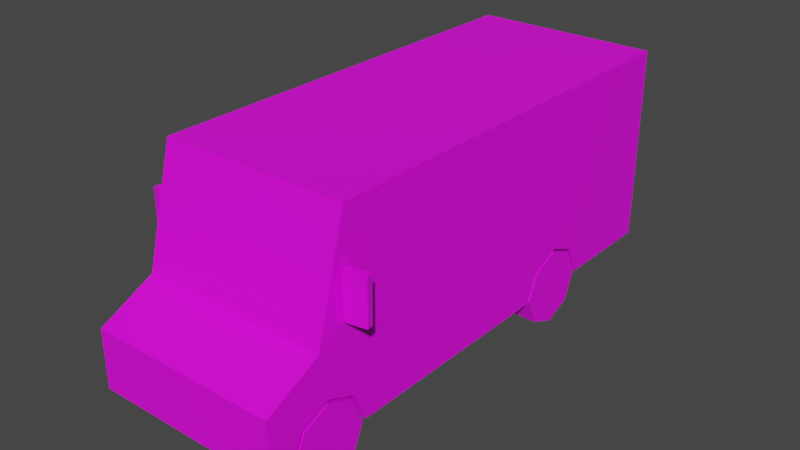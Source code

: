 # Source: Veh_StepVan_01_Yellow.blend  (saved by Blender 2.90.8; exported with 4.5.12 LTS)
import bpy
from mathutils import Matrix  # noqa: F401  (used for matrix-valued properties, if any)

bpy.ops.wm.read_factory_settings(use_empty=True)
scene = bpy.context.scene
scene.name = 'Scene'

# ---- collections
col_collection = bpy.data.collections.new('Collection'); scene.collection.children.link(col_collection)

# ---- images (referenced by path relative to the original .blend; pixels are not part of the script)
import os
ASSET_DIR = os.environ.get("B2B_ASSET_DIR", "")  # directory of the original .blend (textures are referenced by path, not embedded)
HERE = os.path.dirname(os.path.abspath(__file__))  # packed textures are extracted next to this script under _unpacked/

def load_image(name, relpath, width, height, colorspace="sRGB"):
    """Load a texture the original file referenced (path relative to the .blend, or extracted next to this script)."""
    p = next((c for c in (os.path.join(HERE, relpath), os.path.join(ASSET_DIR, relpath)) if relpath and os.path.exists(c)), "")
    if p:
        img = bpy.data.images.load(p, check_existing=True)
        img.name = name
    else:  # same state as the original file: an image datablock whose file is absent (Cycles renders it pink)
        img = bpy.data.images.new(name, width, height)
        img.source = "FILE"
        img.filepath = "//" + (relpath or name)
    img.colorspace_settings.name = colorspace
    return img
img_free_assets_pallete_png_001 = load_image('free_assets_pallete.png.001', 'free_assets_pallete.png', 1024, 1024, 'sRGB')

# ---- materials (node trees are filled in below, after node groups)
mat_material_004 = bpy.data.materials.new('Material.004')
mat_material_004.use_transparent_shadow = False

# ---- material node trees
mat_material_004.use_nodes = True; mat_material_004.node_tree.nodes.clear()
_N = mat_material_004.node_tree.nodes; _L = mat_material_004.node_tree.links
n0 = _N.new('ShaderNodeBsdfPrincipled'); n0.name = 'Principled BSDF'; n0.location = (10, 300)
n0.distribution = 'GGX'
n0.subsurface_method = 'BURLEY'
n0.inputs[3].default_value = 1.45
n0.inputs[27].default_value = (0.0, 0.0, 0.0, 1.0)
n0.inputs[28].default_value = 1.0
n1 = _N.new('ShaderNodeOutputMaterial'); n1.name = 'Material Output'; n1.location = (300, 300)
n2 = _N.new('ShaderNodeTexImage'); n2.name = 'Image Texture'; n2.location = (-324, 152)
n2.image = img_free_assets_pallete_png_001
n2.interpolation = 'Closest'
_L.new(n0.outputs[0], n1.inputs[0])
_L.new(n2.outputs[0], n0.inputs[0])
n1.is_active_output = True

# ---- world
world_world = bpy.data.worlds.new('World'); scene.world = world_world
world_world.use_nodes = True; world_world.node_tree.nodes.clear()
_N = world_world.node_tree.nodes; _L = world_world.node_tree.links
n0 = _N.new('ShaderNodeOutputWorld'); n0.name = 'World Output'; n0.location = (300, 300)
n1 = _N.new('ShaderNodeBackground'); n1.name = 'Background'; n1.location = (10, 300)
n1.inputs[0].default_value = (0.05088, 0.05088, 0.05088, 1.0)
_L.new(n1.outputs[0], n0.inputs[0])
n0.is_active_output = True
world_world.color = (0.05088, 0.05088, 0.05088)
world_world.use_sun_shadow = False
world_world.sun_shadow_jitter_overblur = 0.0

# ---- meshes
me_plane_014 = bpy.data.meshes.new('Plane.014')
me_plane_014.from_pydata([(0.238, 0.5042, 0.4453), (0.238, 0.7008, 0.5268), (0.238, 0.8975, 0.4453), (0.3926, -1.564, 0.4453), (0.3926, -1.368, 0.5268), (0.3926, -1.171, 0.4453), (0.6309, -1.793, 0.6399), (0.6309, -1.793, 0.2518), (0.6309, 1.685, 1.571), (0.6309, 1.685, 0.2518), (0.6019, -1.415, 0.8548), (0.6019, -1.306, 1.267), (0.6309, -1.171, 0.4453), (0.3926, -1.091, 0.2518), (0.6309, -1.564, 0.4453), (0.6309, -1.368, 0.5268), (0.6309, -1.091, 0.2518), (0.3926, -1.645, 0.2518), (0.6309, -1.645, 0.2518), (0.3926, -1.368, 0.2518), (0.3926, -1.424, 0.2518), (0.6309, 0.7008, 0.5268), (0.6309, 0.8975, 0.4453), (0.6309, 0.5042, 0.4453), (0.238, 0.7008, 0.2518), (0.238, 0.9776, 0.2518), (0.6309, 0.9776, 0.2518), (0.238, 0.424, 0.2518), (0.6309, 0.424, 0.2518), (0.6309, -1.226, 1.571), (0.6309, -1.424, 0.8204), (0.02896, -1.306, 1.267), (0.02896, -1.415, 0.8548), (0.3492, -1.793, 0.3492), (0.3492, -1.793, 0.4533), (0.3492, -1.793, 0.5017), (0.3492, -1.793, 0.6057), (0.4309, -1.793, 0.6066), (0.4309, -1.793, 0.3492), (0.5671, -1.793, 0.3492), (0.5671, -1.793, 0.6066), (0.4617, -1.793, 0.573), (0.4617, -1.793, 0.5354), (0.54, -1.793, 0.5354), (0.54, -1.793, 0.573), (0.4514, -1.793, 0.4637), (0.4514, -1.793, 0.411), (0.4987, -1.793, 0.3813), (0.5475, -1.793, 0.411), (0.5475, -1.793, 0.4637), (0.4989, -1.793, 0.4959), (0.6309, -1.056, 0.2518), (0.6309, -0.6425, 0.2518), (0.6309, -0.6425, 1.267), (0.6309, -1.141, 1.267), (0.6309, -1.141, 0.4407), (0.6309, -1.107, 1.233), (0.6309, -1.107, 0.8353), (0.6309, -0.6832, 0.8353), (0.6309, -0.6832, 1.233), (0.6309, -1.266, 1.267), (0.6309, -1.377, 0.8548), (0.6309, -1.175, 0.8548), (0.6309, -1.175, 1.267), (0.5285, 1.685, 1.472), (0.5285, 1.685, 0.4545), (0.6309, 1.685, 0.2924), (0.6309, 1.685, 0.4156), (0.3811, 1.685, 0.4156), (0.3811, 1.685, 0.2924), (0.5742, 1.685, 0.4156), (0.5742, 1.685, 0.2924), (0.0651, -1.793, 0.3279), (0.0651, -1.793, 0.2695), (0.07929, 1.685, 0.5994), (0.07929, 1.685, 0.5581), (0.07084, 1.685, 0.4002), (0.07084, 1.685, 0.3171), (-0.238, 0.5042, 0.4453), (-0.238, 0.7008, 0.5268), (-0.238, 0.8975, 0.4453), (-0.3926, -1.564, 0.4453), (-0.3926, -1.368, 0.5268), (-0.3926, -1.171, 0.4453), (-0.6309, -1.793, 0.6399), (-0.6309, -1.793, 0.2518), (-0.6309, 1.685, 1.571), (-0.6309, 1.685, 0.2518), (-0.6019, -1.415, 0.8548), (-0.6019, -1.306, 1.267), (0.0, -1.424, 0.8204), (0.0, -1.226, 1.571), (0.0, -1.793, 0.6399), (0.0, -1.793, 0.2518), (0.0, -1.424, 0.2518), (0.0, 1.685, 1.571), (0.0, 1.685, 0.2518), (-0.6309, -1.171, 0.4453), (-0.3926, -1.091, 0.2518), (-0.6309, -1.564, 0.4453), (-0.6309, -1.368, 0.5268), (-0.6309, -1.091, 0.2518), (-0.3926, -1.645, 0.2518), (-0.6309, -1.645, 0.2518), (-0.3926, -1.368, 0.2518), (-0.3926, -1.424, 0.2518), (-0.6309, 0.7008, 0.5268), (-0.6309, 0.8975, 0.4453), (-0.6309, 0.5042, 0.4453), (-0.238, 0.7008, 0.2518), (-0.238, 0.9776, 0.2518), (-0.6309, 0.9776, 0.2518), (-0.238, 0.424, 0.2518), (-0.6309, 0.424, 0.2518), (-0.6309, -1.226, 1.571), (-0.6309, -1.424, 0.8204), (-0.02896, -1.306, 1.267), (-0.02896, -1.415, 0.8548), (0.0, -1.793, 0.4533), (0.0, -1.793, 0.3492), (-0.3492, -1.793, 0.3492), (-0.3492, -1.793, 0.4533), (0.0, -1.793, 0.6057), (0.0, -1.793, 0.5017), (-0.3492, -1.793, 0.5017), (-0.3492, -1.793, 0.6057), (-0.4309, -1.793, 0.6066), (-0.4309, -1.793, 0.3492), (-0.5671, -1.793, 0.3492), (-0.5671, -1.793, 0.6066), (-0.4617, -1.793, 0.573), (-0.4617, -1.793, 0.5354), (-0.54, -1.793, 0.5354), (-0.54, -1.793, 0.573), (-0.4514, -1.793, 0.4637), (-0.4514, -1.793, 0.411), (-0.4987, -1.793, 0.3813), (-0.5475, -1.793, 0.411), (-0.5475, -1.793, 0.4637), (-0.4989, -1.793, 0.4959), (-0.6309, -1.056, 0.2518), (-0.6309, -0.6425, 0.2518), (-0.6309, -0.6425, 1.267), (-0.6309, -1.141, 1.267), (-0.6309, -1.141, 0.4407), (-0.6309, -1.107, 1.233), (-0.6309, -1.107, 0.8353), (-0.6309, -0.6832, 0.8353), (-0.6309, -0.6832, 1.233), (-0.6309, -1.266, 1.267), (-0.6309, -1.377, 0.8548), (-0.6309, -1.175, 0.8548), (-0.6309, -1.175, 1.267), (0.0, 1.685, 0.4545), (0.0, 1.685, 1.472), (-0.5285, 1.685, 1.472), (-0.5285, 1.685, 0.4545), (-0.6309, 1.685, 0.2924), (-0.6309, 1.685, 0.4156), (-0.3811, 1.685, 0.4156), (-0.3811, 1.685, 0.2924), (-0.5742, 1.685, 0.4156), (-0.5742, 1.685, 0.2924), (0.0, -1.793, 0.3279), (0.0, -1.793, 0.2695), (-0.0651, -1.793, 0.3279), (-0.0651, -1.793, 0.2695), (0.0, 1.685, 0.5994), (0.0, 1.685, 0.5581), (-0.07929, 1.685, 0.5994), (-0.07929, 1.685, 0.5581), (0.0, 1.685, 0.3171), (0.0, 1.685, 0.4002), (-0.07084, 1.685, 0.4002), (-0.07084, 1.685, 0.3171), (-0.6474, -1.259, 0.9386), (-0.6474, -1.259, 1.234), (-0.6403, -1.214, 0.9386), (-0.6403, -1.214, 1.234), (-0.7844, -1.237, 0.9386), (-0.7844, -1.237, 1.234), (-0.7773, -1.192, 0.9386), (-0.7773, -1.192, 1.234), (0.6474, -1.259, 0.9386), (0.6474, -1.259, 1.234), (0.6403, -1.214, 0.9386), (0.6403, -1.214, 1.234), (0.7844, -1.237, 0.9386), (0.7844, -1.237, 1.234), (0.7773, -1.192, 0.9386), (0.7773, -1.192, 1.234)], [], [(0, 1, 21, 23), (1, 2, 22, 21), (2, 25, 26, 22), (3, 4, 15, 14), (4, 5, 12, 15), (5, 13, 16, 12), (15, 12, 16, 51, 55, 54, 63, 62, 61, 30, 6, 7, 18, 14), (13, 19, 20, 94, 96, 9, 26, 25, 24, 27, 28, 52, 51, 16), (29, 8, 95, 91), (10, 11, 31, 32), (6, 30, 90, 92), (65, 70, 68, 69, 71, 66, 9, 96, 171, 77, 76, 172, 153), (19, 4, 3), (17, 3, 14, 18), (19, 5, 4), (13, 5, 19), (20, 17, 18, 7, 93, 94), (19, 3, 17, 20), (24, 0, 27), (24, 1, 0), (24, 2, 1), (27, 0, 23, 28), (25, 2, 24), (11, 10, 30, 29), (32, 31, 91, 90), (31, 11, 29, 91), (10, 32, 90, 30), (119, 33, 34, 118), (123, 35, 36, 122), (38, 37, 36, 35, 123, 118, 34, 33), (36, 37, 40, 6, 92, 122), (37, 41, 44, 40), (38, 33, 119, 163, 72, 73, 164, 93, 7, 6, 40, 39), (40, 44, 43, 42, 37, 38, 45, 50, 49, 39), (42, 43, 44, 41), (42, 41, 37), (39, 49, 48, 47, 46, 38), (46, 47, 48, 49, 50, 45), (46, 45, 38), (55, 57, 54), (52, 53, 59, 58), (54, 57, 56), (54, 56, 59, 53), (56, 57, 58, 59), (51, 52, 58, 57, 55), (30, 61, 60), (60, 61, 62, 63), (60, 63, 54, 53, 52, 28, 23, 21, 22, 26, 9, 66, 67, 8, 29, 30), (65, 153, 168, 75, 74, 167, 154, 64), (66, 71, 70, 67), (70, 71, 69, 68), (95, 8, 64, 154), (8, 67, 70, 65, 64), (164, 73, 72, 163), (167, 74, 75, 168), (172, 76, 77, 171), (78, 108, 106, 79), (79, 106, 107, 80), (80, 107, 111, 110), (81, 99, 100, 82), (82, 100, 97, 83), (83, 97, 101, 98), (100, 99, 103, 85, 84, 115, 150, 151, 152, 143, 144, 140, 101, 97), (98, 101, 140, 141, 113, 112, 109, 110, 111, 87, 96, 94, 105, 104), (114, 91, 95, 86), (88, 117, 116, 89), (84, 92, 90, 115), (156, 153, 172, 173, 174, 171, 96, 87, 157, 162, 160, 159, 161), (104, 81, 82), (102, 103, 99, 81), (104, 82, 83), (98, 104, 83), (105, 94, 93, 85, 103, 102), (104, 105, 102, 81), (109, 112, 78), (109, 78, 79), (109, 79, 80), (112, 113, 108, 78), (110, 109, 80), (89, 114, 115, 88), (117, 90, 91, 116), (116, 91, 114, 89), (88, 115, 90, 117), (119, 118, 121, 120), (123, 122, 125, 124), (127, 120, 121, 118, 123, 124, 125, 126), (125, 122, 92, 84, 129, 126), (126, 129, 133, 130), (127, 128, 129, 84, 85, 93, 164, 166, 165, 163, 119, 120), (129, 128, 138, 139, 134, 127, 126, 131, 132, 133), (131, 130, 133, 132), (131, 126, 130), (128, 127, 135, 136, 137, 138), (135, 134, 139, 138, 137, 136), (135, 127, 134), (144, 143, 146), (141, 147, 148, 142), (143, 145, 146), (143, 142, 148, 145), (145, 148, 147, 146), (140, 144, 146, 147, 141), (115, 149, 150), (149, 152, 151, 150), (149, 115, 114, 86, 158, 157, 87, 111, 107, 106, 108, 113, 141, 142, 143, 152), (156, 155, 154, 167, 169, 170, 168, 153), (157, 158, 161, 162), (161, 159, 160, 162), (95, 154, 155, 86), (86, 155, 156, 161, 158), (164, 163, 165, 166), (167, 168, 170, 169), (172, 171, 174, 173), (175, 177, 178, 176), (177, 181, 182, 178), (181, 179, 180, 182), (179, 175, 176, 180), (177, 175, 179, 181), (182, 180, 176, 178), (183, 184, 186, 185), (185, 186, 190, 189), (189, 190, 188, 187), (187, 188, 184, 183), (185, 189, 187, 183), (190, 186, 184, 188)])
_uv = me_plane_014.uv_layers.new(name='UVMap')
_uv.uv.foreach_set('vector', [0.2147, 0.03078, 0.2155, 0.03078, 0.2155, 0.03263, 0.2147, 0.03263, 0.2155, 0.03078, 0.2165, 0.03078, 0.2165, 0.03263, 0.2155, 0.03263, 0.2105, 0.03291, 0.2096, 0.03291, 0.2096, 0.03106, 0.2105, 0.03106, 0.2165, 0.03258, 0.2165, 0.03177, 0.2176, 0.03177, 0.2176, 0.03258, 0.2165, 0.03177, 0.2165, 0.03078, 0.2176, 0.03078, 0.2176, 0.03177, 0.2165, 0.03258, 0.2174, 0.03258, 0.2174, 0.0337, 0.2165, 0.0337, 0.9798, 0.5762, 0.9794, 0.5753, 0.9785, 0.575, 0.9785, 0.5748, 0.9794, 0.5752, 0.9831, 0.5752, 0.9831, 0.5754, 0.9813, 0.5754, 0.9813, 0.5763, 0.9811, 0.5765, 0.9803, 0.5782, 0.9785, 0.5782, 0.9785, 0.5775, 0.9794, 0.5771, 0.2107, 0.01991, 0.2107, 0.01506, 0.2107, 0.01407, 0.2178, 0.01407, 0.2178, 0.06855, 0.2064, 0.06855, 0.2064, 0.05615, 0.2135, 0.05615, 0.2135, 0.0513, 0.2135, 0.04645, 0.2064, 0.04645, 0.2064, 0.02777, 0.2064, 0.02053, 0.2064, 0.01991, 0.9902, 0.5756, 0.9902, 0.5624, 0.9931, 0.5624, 0.9931, 0.5756, 0.1262, 0.03939, 0.1283, 0.03939, 0.1283, 0.0423, 0.1262, 0.0423, 0.976, 0.5839, 0.9743, 0.5839, 0.9743, 0.581, 0.976, 0.581, 0.9898, 0.5827, 0.99, 0.5829, 0.9891, 0.5829, 0.9891, 0.5835, 0.99, 0.5835, 0.9902, 0.5835, 0.9902, 0.5837, 0.9874, 0.5837, 0.9874, 0.5833, 0.988, 0.5833, 0.988, 0.583, 0.9874, 0.583, 0.9874, 0.5827, 0.2056, 0.03102, 0.2043, 0.03102, 0.2047, 0.03009, 0.2043, 0.03232, 0.2052, 0.03232, 0.2052, 0.03344, 0.2043, 0.03344, 0.2056, 0.03102, 0.2047, 0.03194, 0.2043, 0.03102, 0.2056, 0.03232, 0.2047, 0.03194, 0.2056, 0.03102, 0.2107, 0.01407, 0.2107, 0.01022, 0.2064, 0.01022, 0.2064, 0.007615, 0.2178, 0.007615, 0.2178, 0.01407, 0.2056, 0.03102, 0.2047, 0.03009, 0.2056, 0.02971, 0.2056, 0.03075, 0.2069, 0.03102, 0.206, 0.03009, 0.2069, 0.02971, 0.2069, 0.03102, 0.2056, 0.03102, 0.206, 0.03009, 0.2069, 0.03102, 0.206, 0.03194, 0.2056, 0.03102, 0.22, 0.03045, 0.2191, 0.03045, 0.2191, 0.02861, 0.22, 0.02861, 0.2069, 0.03232, 0.206, 0.03194, 0.2069, 0.03102, 0.9923, 0.5757, 0.9904, 0.5757, 0.9902, 0.5756, 0.9937, 0.5756, 0.9904, 0.5783, 0.9923, 0.5783, 0.9937, 0.5784, 0.9902, 0.5784, 0.9923, 0.5783, 0.9923, 0.5757, 0.9937, 0.5756, 0.9937, 0.5784, 0.9904, 0.5757, 0.9904, 0.5783, 0.9902, 0.5784, 0.9902, 0.5756, 0.1077, 0.04534, 0.1077, 0.04711, 0.1072, 0.04711, 0.1072, 0.04534, 0.107, 0.04534, 0.107, 0.04711, 0.1064, 0.04711, 0.1064, 0.04534, 0.9739, 0.583, 0.9727, 0.583, 0.9727, 0.5826, 0.9732, 0.5826, 0.9732, 0.581, 0.9734, 0.581, 0.9734, 0.5826, 0.9739, 0.5826, 0.9727, 0.5826, 0.9727, 0.583, 0.9727, 0.5836, 0.9726, 0.5839, 0.9726, 0.581, 0.9727, 0.581, 0.9727, 0.583, 0.9729, 0.5831, 0.9729, 0.5835, 0.9727, 0.5836, 0.9739, 0.583, 0.9739, 0.5826, 0.9739, 0.581, 0.974, 0.581, 0.974, 0.5817, 0.9742, 0.5817, 0.9742, 0.581, 0.9743, 0.581, 0.9743, 0.5839, 0.9726, 0.5839, 0.9727, 0.5836, 0.9739, 0.5836, 0.9727, 0.5836, 0.9729, 0.5835, 0.973, 0.5835, 0.973, 0.5831, 0.9727, 0.583, 0.9739, 0.583, 0.9734, 0.5831, 0.9732, 0.5833, 0.9734, 0.5835, 0.9739, 0.5836, 0.8063, 0.3544, 0.8063, 0.3545, 0.8062, 0.3545, 0.8062, 0.3544, 0.973, 0.5831, 0.9729, 0.5831, 0.9727, 0.583, 0.9739, 0.5836, 0.9734, 0.5835, 0.9736, 0.5835, 0.9737, 0.5833, 0.9736, 0.5831, 0.9739, 0.583, 0.9792, 0.5177, 0.9805, 0.5198, 0.9792, 0.522, 0.9768, 0.522, 0.9753, 0.5198, 0.9768, 0.5177, 0.9736, 0.5831, 0.9734, 0.5831, 0.9739, 0.583, 0.9794, 0.5752, 0.9812, 0.5751, 0.9831, 0.5752, 0.9785, 0.573, 0.9831, 0.573, 0.983, 0.5731, 0.9812, 0.5731, 0.9831, 0.5752, 0.9812, 0.5751, 0.983, 0.5751, 0.9831, 0.5752, 0.983, 0.5751, 0.983, 0.5731, 0.9831, 0.573, 0.1179, 0.03866, 0.1159, 0.03866, 0.1159, 0.03651, 0.1179, 0.03651, 0.9785, 0.5748, 0.9785, 0.573, 0.9812, 0.5731, 0.9812, 0.5751, 0.9794, 0.5752, 0.9811, 0.5765, 0.9813, 0.5763, 0.9831, 0.5758, 0.1181, 0.03947, 0.116, 0.04003, 0.116, 0.03901, 0.1181, 0.03901, 0.9831, 0.5758, 0.9831, 0.5754, 0.9831, 0.5752, 0.9831, 0.573, 0.9785, 0.573, 0.9785, 0.5681, 0.9794, 0.5678, 0.9798, 0.5669, 0.9794, 0.566, 0.9785, 0.5656, 0.9785, 0.5624, 0.9787, 0.5624, 0.9793, 0.5624, 0.9845, 0.5624, 0.9845, 0.5756, 0.9811, 0.5765, 0.8914, 0.1212, 0.8808, 0.1212, 0.8808, 0.1191, 0.8824, 0.1191, 0.8824, 0.1182, 0.8808, 0.1182, 0.8808, 0.1006, 0.8914, 0.1006, 0.8129, 0.3545, 0.8128, 0.3545, 0.8128, 0.3543, 0.8129, 0.3543, 0.9275, 0.573, 0.9275, 0.5753, 0.9239, 0.5753, 0.9239, 0.573, 0.9874, 0.5777, 0.9902, 0.5777, 0.9898, 0.5781, 0.9874, 0.5781, 0.9902, 0.5777, 0.9902, 0.5829, 0.99, 0.5829, 0.9898, 0.5827, 0.9898, 0.5781, 0.5517, 0.03972, 0.5517, 0.06622, 0.5408, 0.06622, 0.5408, 0.03972, 0.1829, 0.04177, 0.1928, 0.04177, 0.1928, 0.04695, 0.1829, 0.04695, 0.5574, 0.04809, 0.569, 0.04809, 0.569, 0.05316, 0.5574, 0.05316, 0.2087, 0.02971, 0.2087, 0.03156, 0.2079, 0.03156, 0.2079, 0.02971, 0.2079, 0.02971, 0.2079, 0.03156, 0.2069, 0.03156, 0.2069, 0.02971, 0.2096, 0.03106, 0.2096, 0.03291, 0.2088, 0.03291, 0.2088, 0.03106, 0.2176, 0.03078, 0.2187, 0.03078, 0.2187, 0.03159, 0.2176, 0.03159, 0.2176, 0.03159, 0.2187, 0.03159, 0.2187, 0.03258, 0.2176, 0.03258, 0.2176, 0.0337, 0.2176, 0.03258, 0.2185, 0.03258, 0.2185, 0.0337, 0.9773, 0.5762, 0.9777, 0.5771, 0.9785, 0.5775, 0.9785, 0.5782, 0.9768, 0.5782, 0.976, 0.5765, 0.9758, 0.5763, 0.9758, 0.5754, 0.9739, 0.5754, 0.9739, 0.5752, 0.9777, 0.5752, 0.9785, 0.5748, 0.9785, 0.575, 0.9777, 0.5753, 0.2249, 0.01991, 0.2292, 0.01991, 0.2292, 0.02053, 0.2292, 0.02777, 0.2292, 0.04645, 0.2221, 0.04645, 0.2221, 0.0513, 0.2221, 0.05615, 0.2292, 0.05615, 0.2292, 0.06855, 0.2178, 0.06855, 0.2178, 0.01407, 0.2249, 0.01407, 0.2249, 0.01506, 0.996, 0.5756, 0.9931, 0.5756, 0.9931, 0.5624, 0.996, 0.5624, 0.1262, 0.0455, 0.1262, 0.04259, 0.1283, 0.04259, 0.1283, 0.0455, 0.976, 0.5782, 0.976, 0.581, 0.9743, 0.581, 0.9743, 0.5782, 0.985, 0.5827, 0.9874, 0.5827, 0.9874, 0.583, 0.9867, 0.583, 0.9867, 0.5833, 0.9874, 0.5833, 0.9874, 0.5837, 0.9845, 0.5837, 0.9845, 0.5835, 0.9848, 0.5835, 0.9857, 0.5835, 0.9857, 0.5829, 0.9848, 0.5829, 0.2196, 0.02397, 0.2187, 0.0249, 0.2183, 0.02397, 0.2062, 0.03232, 0.2062, 0.03344, 0.2052, 0.03344, 0.2052, 0.03232, 0.2196, 0.02397, 0.2183, 0.02397, 0.2187, 0.02305, 0.2196, 0.02267, 0.2196, 0.02397, 0.2187, 0.02305, 0.2249, 0.01407, 0.2178, 0.01407, 0.2178, 0.007615, 0.2292, 0.007615, 0.2292, 0.01022, 0.2249, 0.01022, 0.2196, 0.02397, 0.2196, 0.02424, 0.2196, 0.02528, 0.2187, 0.0249, 0.2196, 0.02658, 0.2196, 0.02788, 0.2187, 0.0275, 0.2196, 0.02658, 0.2187, 0.0275, 0.2183, 0.02658, 0.2196, 0.02658, 0.2183, 0.02658, 0.2187, 0.02565, 0.22, 0.03045, 0.22, 0.0323, 0.2191, 0.0323, 0.2191, 0.03045, 0.2196, 0.02528, 0.2196, 0.02658, 0.2187, 0.02565, 0.9923, 0.5812, 0.9937, 0.5813, 0.9902, 0.5813, 0.9904, 0.5812, 0.9904, 0.5786, 0.9902, 0.5784, 0.9937, 0.5784, 0.9923, 0.5786, 0.9923, 0.5786, 0.9937, 0.5784, 0.9937, 0.5813, 0.9923, 0.5812, 0.9904, 0.5812, 0.9902, 0.5813, 0.9902, 0.5784, 0.9904, 0.5786, 0.1077, 0.04534, 0.1072, 0.04534, 0.1072, 0.04357, 0.1077, 0.04357, 0.107, 0.04534, 0.1064, 0.04534, 0.1064, 0.04357, 0.107, 0.04357, 0.9739, 0.5791, 0.9739, 0.5794, 0.9734, 0.5794, 0.9734, 0.581, 0.9732, 0.581, 0.9732, 0.5794, 0.9727, 0.5794, 0.9727, 0.5791, 0.9727, 0.5794, 0.9727, 0.581, 0.9726, 0.581, 0.9726, 0.5782, 0.9727, 0.5785, 0.9727, 0.5791, 0.9727, 0.5791, 0.9727, 0.5785, 0.9729, 0.5786, 0.9729, 0.5789, 0.9739, 0.5791, 0.9739, 0.5785, 0.9727, 0.5785, 0.9726, 0.5782, 0.9743, 0.5782, 0.9743, 0.581, 0.9742, 0.581, 0.9742, 0.5804, 0.974, 0.5804, 0.974, 0.581, 0.9739, 0.581, 0.9739, 0.5794, 0.9727, 0.5785, 0.9739, 0.5785, 0.9734, 0.5785, 0.9732, 0.5788, 0.9734, 0.579, 0.9739, 0.5791, 0.9727, 0.5791, 0.973, 0.5789, 0.973, 0.5786, 0.9729, 0.5786, 0.8063, 0.3528, 0.8062, 0.3528, 0.8062, 0.3527, 0.8063, 0.3527, 0.973, 0.5789, 0.9727, 0.5791, 0.9729, 0.5789, 0.9739, 0.5785, 0.9739, 0.5791, 0.9736, 0.579, 0.9737, 0.5788, 0.9736, 0.5785, 0.9734, 0.5785, 0.9792, 0.4768, 0.9768, 0.4768, 0.9753, 0.4746, 0.9768, 0.4724, 0.9792, 0.4724, 0.9805, 0.4746, 0.9736, 0.579, 0.9739, 0.5791, 0.9734, 0.579, 0.9777, 0.5752, 0.9739, 0.5752, 0.9759, 0.5751, 0.9785, 0.573, 0.9759, 0.5731, 0.9741, 0.5731, 0.9739, 0.573, 0.9739, 0.5752, 0.9741, 0.5751, 0.9759, 0.5751, 0.9739, 0.5752, 0.9739, 0.573, 0.9741, 0.5731, 0.9741, 0.5751, 0.108, 0.03866, 0.108, 0.03651, 0.11, 0.03651, 0.11, 0.03866, 0.9785, 0.5748, 0.9777, 0.5752, 0.9759, 0.5751, 0.9759, 0.5731, 0.9785, 0.573, 0.976, 0.5765, 0.9739, 0.5758, 0.9758, 0.5763, 0.1078, 0.03947, 0.1078, 0.03901, 0.1099, 0.03901, 0.1099, 0.04003, 0.9739, 0.5758, 0.976, 0.5765, 0.9726, 0.5756, 0.9726, 0.5624, 0.9778, 0.5624, 0.9784, 0.5624, 0.9785, 0.5624, 0.9785, 0.5656, 0.9777, 0.566, 0.9773, 0.5669, 0.9777, 0.5678, 0.9785, 0.5681, 0.9785, 0.573, 0.9739, 0.573, 0.9739, 0.5752, 0.9739, 0.5754, 0.8701, 0.1212, 0.8701, 0.1006, 0.8808, 0.1006, 0.8808, 0.1182, 0.8792, 0.1182, 0.8792, 0.1191, 0.8808, 0.1191, 0.8808, 0.1212, 0.8107, 0.3545, 0.8107, 0.3543, 0.8108, 0.3543, 0.8108, 0.3545, 0.9059, 0.573, 0.9095, 0.573, 0.9095, 0.5753, 0.9059, 0.5753, 0.9874, 0.5777, 0.9874, 0.5781, 0.985, 0.5781, 0.9845, 0.5777, 0.9845, 0.5777, 0.985, 0.5781, 0.985, 0.5827, 0.9848, 0.5829, 0.9845, 0.5829, 0.5517, 0.03972, 0.5408, 0.03972, 0.5408, 0.01322, 0.5517, 0.01322, 0.1829, 0.04177, 0.1829, 0.04695, 0.1729, 0.04695, 0.1729, 0.04177, 0.5574, 0.04809, 0.5574, 0.05316, 0.5458, 0.05316, 0.5458, 0.04809, 0.1595, 0.01828, 0.1592, 0.01828, 0.1592, 0.02045, 0.1595, 0.02045, 0.9527, 0.4857, 0.9517, 0.4857, 0.9517, 0.4879, 0.9527, 0.4879, 0.1592, 0.02477, 0.1595, 0.02477, 0.1595, 0.02261, 0.1592, 0.02261, 0.1487, 0.05474, 0.1497, 0.05475, 0.1497, 0.05259, 0.1487, 0.05258, 0.1559, 0.04865, 0.1563, 0.04865, 0.1563, 0.04764, 0.1559, 0.04764, 0.1566, 0.04865, 0.1569, 0.04866, 0.1569, 0.04764, 0.1566, 0.04764, 0.1566, 0.05215, 0.1566, 0.05432, 0.1563, 0.05432, 0.1563, 0.05215, 0.9407, 0.4855, 0.9407, 0.4877, 0.9397, 0.4877, 0.9397, 0.4855, 0.1592, 0.02261, 0.1592, 0.02045, 0.1595, 0.02045, 0.1595, 0.02261, 0.1589, 0.04679, 0.1589, 0.04465, 0.1599, 0.04466, 0.1599, 0.04681, 0.1566, 0.04764, 0.1566, 0.04865, 0.1563, 0.04866, 0.1563, 0.04764, 0.1556, 0.04865, 0.1556, 0.04764, 0.1559, 0.04764, 0.1559, 0.04865])
me_plane_014.materials.append(mat_material_004)
me_plane_014.use_remesh_fix_poles = True
me_plane_014.use_remesh_preserve_attributes = False
me_plane_014.use_mirror_vertex_groups = False
me_plane_014.update()
me_plane_013 = bpy.data.meshes.new('Plane.013')
me_plane_013.from_pydata([(0.4508, -1.368, 0.2518), (0.6309, -1.368, 0.2518), (0.4508, -1.117, 0.2518), (0.6309, -1.117, 0.2518), (0.4508, -1.191, 0.07448), (0.6309, -1.191, 0.07448), (0.4508, -1.368, 0.001053), (0.6309, -1.368, 0.001053), (0.4508, -1.545, 0.07448), (0.6309, -1.545, 0.07448), (0.4508, -1.618, 0.2518), (0.6309, -1.618, 0.2518), (0.4508, -1.545, 0.429), (0.6309, -1.545, 0.429), (0.4508, -1.368, 0.5024), (0.6309, -1.368, 0.5024), (0.4508, -1.191, 0.429), (0.6309, -1.191, 0.429), (0.6309, -1.261, 0.1452), (0.6309, -1.217, 0.2518), (0.6309, -1.368, 0.1011), (0.6309, -1.474, 0.1452), (0.6309, -1.518, 0.2518), (0.6309, -1.474, 0.3583), (0.6309, -1.368, 0.4024), (0.6309, -1.261, 0.3583)], [], [(0, 2, 4), (1, 18, 19), (2, 3, 5, 4), (0, 4, 6), (1, 20, 18), (4, 5, 7, 6), (0, 6, 8), (1, 21, 20), (6, 7, 9, 8), (0, 8, 10), (1, 22, 21), (8, 9, 11, 10), (0, 10, 12), (1, 23, 22), (10, 11, 13, 12), (0, 12, 14), (1, 24, 23), (12, 13, 15, 14), (0, 14, 16), (1, 25, 24), (14, 15, 17, 16), (0, 16, 2), (1, 19, 25), (16, 17, 3, 2), (19, 18, 5, 3), (18, 20, 7, 5), (20, 21, 9, 7), (21, 22, 11, 9), (22, 23, 13, 11), (23, 24, 15, 13), (24, 25, 17, 15), (25, 19, 3, 17)])
_uv = me_plane_013.uv_layers.new(name='UVMap')
_uv.uv.foreach_set('vector', [0.1164, 0.03328, 0.1168, 0.0324, 0.1173, 0.03291, 0.2414, 0.03328, 0.2409, 0.03306, 0.2412, 0.03275, 0.1194, 0.03593, 0.1187, 0.03593, 0.1187, 0.03525, 0.1194, 0.03525, 0.1164, 0.03328, 0.1173, 0.03291, 0.1173, 0.03364, 0.2414, 0.03328, 0.2409, 0.0335, 0.2409, 0.03306, 0.113, 0.03722, 0.1123, 0.03722, 0.1123, 0.03664, 0.113, 0.03664, 0.1164, 0.03328, 0.1173, 0.03364, 0.1168, 0.03416, 0.2414, 0.03328, 0.2412, 0.03381, 0.2409, 0.0335, 0.113, 0.03664, 0.1123, 0.03664, 0.1123, 0.03592, 0.113, 0.03592, 0.1164, 0.03328, 0.1168, 0.03416, 0.116, 0.03416, 0.2414, 0.03328, 0.2417, 0.03381, 0.2412, 0.03381, 0.1116, 0.03592, 0.1123, 0.03592, 0.1123, 0.03656, 0.1116, 0.03656, 0.1164, 0.03328, 0.116, 0.03416, 0.1155, 0.03364, 0.2414, 0.03328, 0.242, 0.0335, 0.2417, 0.03381, 0.1116, 0.03656, 0.1123, 0.03656, 0.1123, 0.03726, 0.1116, 0.03726, 0.1164, 0.03328, 0.1155, 0.03364, 0.1155, 0.03291, 0.2414, 0.03328, 0.242, 0.03306, 0.242, 0.0335, 0.1261, 0.02981, 0.1268, 0.02981, 0.1268, 0.0305, 0.1261, 0.0305, 0.1164, 0.03328, 0.1155, 0.03291, 0.116, 0.0324, 0.2414, 0.03328, 0.2417, 0.03275, 0.242, 0.03306, 0.1261, 0.0305, 0.1268, 0.0305, 0.1268, 0.03116, 0.1261, 0.03116, 0.1164, 0.03328, 0.116, 0.0324, 0.1168, 0.0324, 0.2414, 0.03328, 0.2412, 0.03275, 0.2417, 0.03275, 0.1194, 0.03659, 0.1187, 0.03659, 0.1187, 0.03593, 0.1194, 0.03593, 0.1127, 0.03275, 0.1123, 0.03306, 0.112, 0.03291, 0.1125, 0.0324, 0.1123, 0.03306, 0.1123, 0.0335, 0.112, 0.03364, 0.112, 0.03291, 0.1123, 0.0335, 0.1127, 0.03381, 0.1125, 0.03416, 0.112, 0.03364, 0.1127, 0.03381, 0.1131, 0.03381, 0.1132, 0.03416, 0.1125, 0.03416, 0.1131, 0.03381, 0.1134, 0.0335, 0.1137, 0.03364, 0.1132, 0.03416, 0.1134, 0.0335, 0.1134, 0.03306, 0.1137, 0.03291, 0.1137, 0.03364, 0.1134, 0.03306, 0.1131, 0.03275, 0.1132, 0.0324, 0.1137, 0.03291, 0.1131, 0.03275, 0.1127, 0.03275, 0.1125, 0.0324, 0.1132, 0.0324])
me_plane_013.materials.append(mat_material_004)
me_plane_013.use_remesh_fix_poles = True
me_plane_013.use_remesh_preserve_attributes = False
me_plane_013.use_mirror_vertex_groups = False
me_plane_013.update()
me_plane_012 = bpy.data.meshes.new('Plane.012')
me_plane_012.from_pydata([(-0.4508, -1.368, 0.2518), (-0.6309, -1.368, 0.2518), (-0.4508, -1.117, 0.2518), (-0.6309, -1.117, 0.2518), (-0.4508, -1.191, 0.07448), (-0.6309, -1.191, 0.07448), (-0.4508, -1.368, 0.001053), (-0.6309, -1.368, 0.001053), (-0.4508, -1.545, 0.07448), (-0.6309, -1.545, 0.07448), (-0.4508, -1.618, 0.2518), (-0.6309, -1.618, 0.2518), (-0.4508, -1.545, 0.429), (-0.6309, -1.545, 0.429), (-0.4508, -1.368, 0.5024), (-0.6309, -1.368, 0.5024), (-0.4508, -1.191, 0.429), (-0.6309, -1.191, 0.429), (-0.6309, -1.261, 0.1452), (-0.6309, -1.217, 0.2518), (-0.6309, -1.368, 0.1011), (-0.6309, -1.474, 0.1452), (-0.6309, -1.518, 0.2518), (-0.6309, -1.474, 0.3583), (-0.6309, -1.368, 0.4024), (-0.6309, -1.261, 0.3583)], [], [(0, 4, 2), (1, 19, 18), (2, 4, 5, 3), (0, 6, 4), (1, 18, 20), (4, 6, 7, 5), (0, 8, 6), (1, 20, 21), (6, 8, 9, 7), (0, 10, 8), (1, 21, 22), (8, 10, 11, 9), (0, 12, 10), (1, 22, 23), (10, 12, 13, 11), (0, 14, 12), (1, 23, 24), (12, 14, 15, 13), (0, 16, 14), (1, 24, 25), (14, 16, 17, 15), (0, 2, 16), (1, 25, 19), (16, 2, 3, 17), (19, 3, 5, 18), (18, 5, 7, 20), (20, 7, 9, 21), (21, 9, 11, 22), (22, 11, 13, 23), (23, 13, 15, 24), (24, 15, 17, 25), (25, 17, 3, 19)])
_uv = me_plane_012.uv_layers.new(name='UVMap')
_uv.uv.foreach_set('vector', [0.1129, 0.03152, 0.1125, 0.0324, 0.1132, 0.0324, 0.2397, 0.03504, 0.2399, 0.03451, 0.2395, 0.03451, 0.1109, 0.03662, 0.1109, 0.03592, 0.1102, 0.03592, 0.1102, 0.03662, 0.1129, 0.03152, 0.112, 0.03188, 0.1125, 0.0324, 0.2397, 0.03504, 0.2395, 0.03451, 0.2392, 0.03482, 0.1158, 0.03565, 0.1158, 0.03634, 0.1165, 0.03634, 0.1165, 0.03565, 0.1129, 0.03152, 0.112, 0.03115, 0.112, 0.03188, 0.2397, 0.03504, 0.2392, 0.03482, 0.2392, 0.03526, 0.1158, 0.03634, 0.1158, 0.037, 0.1165, 0.037, 0.1165, 0.03634, 0.1129, 0.03152, 0.1125, 0.03064, 0.112, 0.03115, 0.2397, 0.03504, 0.2392, 0.03526, 0.2395, 0.03557, 0.1215, 0.03659, 0.1215, 0.03593, 0.1208, 0.03593, 0.1208, 0.03659, 0.1129, 0.03152, 0.1132, 0.03064, 0.1125, 0.03064, 0.2397, 0.03504, 0.2395, 0.03557, 0.2399, 0.03557, 0.1215, 0.03593, 0.1215, 0.03525, 0.1208, 0.03525, 0.1208, 0.03593, 0.1129, 0.03152, 0.1137, 0.03115, 0.1132, 0.03064, 0.2397, 0.03504, 0.2399, 0.03557, 0.2402, 0.03526, 0.1268, 0.02981, 0.1268, 0.0304, 0.1275, 0.0304, 0.1275, 0.02981, 0.1129, 0.03152, 0.1137, 0.03188, 0.1137, 0.03115, 0.2397, 0.03504, 0.2402, 0.03526, 0.2402, 0.03482, 0.1268, 0.0304, 0.1268, 0.03112, 0.1275, 0.03112, 0.1275, 0.0304, 0.1129, 0.03152, 0.1132, 0.0324, 0.1137, 0.03188, 0.2397, 0.03504, 0.2402, 0.03482, 0.2399, 0.03451, 0.1109, 0.03726, 0.1109, 0.03662, 0.1102, 0.03662, 0.1102, 0.03726, 0.1113, 0.03451, 0.1115, 0.03416, 0.1107, 0.03416, 0.1109, 0.03451, 0.1109, 0.03451, 0.1107, 0.03416, 0.1102, 0.03467, 0.1106, 0.03482, 0.1106, 0.03482, 0.1102, 0.03467, 0.1102, 0.0354, 0.1106, 0.03526, 0.1106, 0.03526, 0.1102, 0.0354, 0.1107, 0.03592, 0.1109, 0.03557, 0.1109, 0.03557, 0.1107, 0.03592, 0.1115, 0.03592, 0.1113, 0.03557, 0.1113, 0.03557, 0.1115, 0.03592, 0.112, 0.0354, 0.1116, 0.03526, 0.1116, 0.03526, 0.112, 0.0354, 0.112, 0.03467, 0.1116, 0.03482, 0.1116, 0.03482, 0.112, 0.03467, 0.1115, 0.03416, 0.1113, 0.03451])
me_plane_012.materials.append(mat_material_004)
me_plane_012.use_remesh_fix_poles = True
me_plane_012.use_remesh_preserve_attributes = False
me_plane_012.use_mirror_vertex_groups = False
me_plane_012.update()
me_plane_011 = bpy.data.meshes.new('Plane.011')
me_plane_011.from_pydata([(0.2566, 0.7008, 0.2518), (0.4366, 0.7008, 0.2518), (0.2566, 0.9515, 0.2518), (0.4366, 0.9515, 0.2518), (0.2566, 0.8781, 0.07448), (0.4366, 0.8781, 0.07448), (0.2566, 0.7008, 0.001053), (0.4366, 0.7008, 0.001053), (0.2566, 0.5235, 0.07448), (0.4366, 0.5235, 0.07448), (0.2566, 0.4501, 0.2518), (0.4366, 0.4501, 0.2518), (0.2566, 0.5235, 0.429), (0.4366, 0.5235, 0.429), (0.2566, 0.7008, 0.5024), (0.4366, 0.7008, 0.5024), (0.2566, 0.8781, 0.429), (0.4366, 0.8781, 0.429), (0.4508, 0.7008, 0.2518), (0.6309, 0.7008, 0.2518), (0.4508, 0.9515, 0.2518), (0.6309, 0.9515, 0.2518), (0.4508, 0.8781, 0.07448), (0.6309, 0.8781, 0.07448), (0.4508, 0.7008, 0.001053), (0.6309, 0.7008, 0.001053), (0.4508, 0.5235, 0.07448), (0.6309, 0.5235, 0.07448), (0.4508, 0.4501, 0.2518), (0.6309, 0.4501, 0.2518), (0.4508, 0.5235, 0.429), (0.6309, 0.5235, 0.429), (0.4508, 0.7008, 0.5024), (0.6309, 0.7008, 0.5024), (0.4508, 0.8781, 0.429), (0.6309, 0.8781, 0.429), (0.6309, 0.8074, 0.1452), (0.6309, 0.8515, 0.2518), (0.6309, 0.7008, 0.1011), (0.6309, 0.5943, 0.1452), (0.6309, 0.5501, 0.2518), (0.6309, 0.5943, 0.3583), (0.6309, 0.7008, 0.4024), (0.6309, 0.8074, 0.3583)], [], [(0, 2, 4), (1, 5, 3), (2, 3, 5, 4), (0, 4, 6), (1, 7, 5), (4, 5, 7, 6), (0, 6, 8), (1, 9, 7), (6, 7, 9, 8), (0, 8, 10), (1, 11, 9), (8, 9, 11, 10), (0, 10, 12), (1, 13, 11), (10, 11, 13, 12), (0, 12, 14), (1, 15, 13), (12, 13, 15, 14), (0, 14, 16), (1, 17, 15), (14, 15, 17, 16), (0, 16, 2), (1, 3, 17), (16, 17, 3, 2), (18, 20, 22), (19, 36, 37), (20, 21, 23, 22), (18, 22, 24), (19, 38, 36), (22, 23, 25, 24), (18, 24, 26), (19, 39, 38), (24, 25, 27, 26), (18, 26, 28), (19, 40, 39), (26, 27, 29, 28), (18, 28, 30), (19, 41, 40), (28, 29, 31, 30), (18, 30, 32), (19, 42, 41), (30, 31, 33, 32), (18, 32, 34), (19, 43, 42), (32, 33, 35, 34), (18, 34, 20), (19, 37, 43), (34, 35, 21, 20), (37, 36, 23, 21), (36, 38, 25, 23), (38, 39, 27, 25), (39, 40, 29, 27), (40, 41, 31, 29), (41, 42, 33, 31), (42, 43, 35, 33), (43, 37, 21, 35)])
_uv = me_plane_011.uv_layers.new(name='UVMap')
_uv.uv.foreach_set('vector', [0.1111, 0.03152, 0.1115, 0.0324, 0.1107, 0.0324, 0.123, 0.03414, 0.1221, 0.03378, 0.1227, 0.03326, 0.1208, 0.03593, 0.1201, 0.03593, 0.1201, 0.03525, 0.1208, 0.03525, 0.1111, 0.03152, 0.1107, 0.0324, 0.1102, 0.03188, 0.123, 0.03414, 0.1221, 0.03451, 0.1221, 0.03378, 0.1271, 0.03725, 0.1264, 0.03725, 0.1264, 0.03666, 0.1271, 0.03666, 0.1111, 0.03152, 0.1102, 0.03188, 0.1102, 0.03115, 0.123, 0.03414, 0.1227, 0.03502, 0.1221, 0.03451, 0.1271, 0.03666, 0.1264, 0.03666, 0.1264, 0.03594, 0.1271, 0.03594, 0.1111, 0.03152, 0.1102, 0.03115, 0.1107, 0.03064, 0.123, 0.03414, 0.1234, 0.03502, 0.1227, 0.03502, 0.1172, 0.03699, 0.1165, 0.03699, 0.1165, 0.03635, 0.1172, 0.03635, 0.1111, 0.03152, 0.1107, 0.03064, 0.1115, 0.03064, 0.123, 0.03414, 0.1239, 0.03451, 0.1234, 0.03502, 0.1172, 0.03635, 0.1165, 0.03635, 0.1165, 0.03565, 0.1172, 0.03565, 0.1111, 0.03152, 0.1115, 0.03064, 0.112, 0.03115, 0.123, 0.03414, 0.1239, 0.03378, 0.1239, 0.03451, 0.1094, 0.03678, 0.1087, 0.03678, 0.1087, 0.03609, 0.1094, 0.03609, 0.1111, 0.03152, 0.112, 0.03115, 0.112, 0.03188, 0.123, 0.03414, 0.1234, 0.03326, 0.1239, 0.03378, 0.1094, 0.03609, 0.1087, 0.03609, 0.1087, 0.03543, 0.1094, 0.03543, 0.1111, 0.03152, 0.112, 0.03188, 0.1115, 0.0324, 0.123, 0.03414, 0.1227, 0.03326, 0.1234, 0.03326, 0.1208, 0.03659, 0.1201, 0.03659, 0.1201, 0.03593, 0.1208, 0.03593, 0.1164, 0.03152, 0.1155, 0.03115, 0.116, 0.03064, 0.2414, 0.03504, 0.2412, 0.03557, 0.2409, 0.03526, 0.1087, 0.03612, 0.108, 0.03612, 0.108, 0.03543, 0.1087, 0.03543, 0.1164, 0.03152, 0.116, 0.03064, 0.1168, 0.03064, 0.2414, 0.03504, 0.2417, 0.03557, 0.2412, 0.03557, 0.1263, 0.03755, 0.1257, 0.03755, 0.1257, 0.03697, 0.1263, 0.03697, 0.1164, 0.03152, 0.1168, 0.03064, 0.1173, 0.03115, 0.2414, 0.03504, 0.242, 0.03526, 0.2417, 0.03557, 0.1263, 0.03697, 0.1257, 0.03697, 0.1257, 0.03625, 0.1263, 0.03625, 0.1164, 0.03152, 0.1173, 0.03115, 0.1173, 0.03188, 0.2414, 0.03504, 0.242, 0.03482, 0.242, 0.03526, 0.1271, 0.03594, 0.1264, 0.03594, 0.1264, 0.0353, 0.1271, 0.0353, 0.1164, 0.03152, 0.1173, 0.03188, 0.1168, 0.0324, 0.2414, 0.03504, 0.2417, 0.03451, 0.242, 0.03482, 0.1271, 0.0353, 0.1264, 0.0353, 0.1264, 0.0346, 0.1271, 0.0346, 0.1164, 0.03152, 0.1168, 0.0324, 0.116, 0.0324, 0.2414, 0.03504, 0.2412, 0.03451, 0.2417, 0.03451, 0.1261, 0.03116, 0.1268, 0.03116, 0.1268, 0.03185, 0.1261, 0.03185, 0.1164, 0.03152, 0.116, 0.0324, 0.1155, 0.03188, 0.2414, 0.03504, 0.2409, 0.03482, 0.2412, 0.03451, 0.1261, 0.03185, 0.1268, 0.03185, 0.1268, 0.0325, 0.1261, 0.0325, 0.1164, 0.03152, 0.1155, 0.03188, 0.1155, 0.03115, 0.2414, 0.03504, 0.2409, 0.03526, 0.2409, 0.03482, 0.1087, 0.03678, 0.108, 0.03678, 0.108, 0.03612, 0.1087, 0.03612, 0.1123, 0.03526, 0.1127, 0.03557, 0.1125, 0.03592, 0.112, 0.0354, 0.1127, 0.03557, 0.1131, 0.03557, 0.1132, 0.03592, 0.1125, 0.03592, 0.1131, 0.03557, 0.1134, 0.03526, 0.1137, 0.0354, 0.1132, 0.03592, 0.1134, 0.03526, 0.1134, 0.03482, 0.1137, 0.03467, 0.1137, 0.0354, 0.1134, 0.03482, 0.1131, 0.03451, 0.1132, 0.03416, 0.1137, 0.03467, 0.1131, 0.03451, 0.1127, 0.03451, 0.1125, 0.03416, 0.1132, 0.03416, 0.1127, 0.03451, 0.1123, 0.03482, 0.112, 0.03467, 0.1125, 0.03416, 0.1123, 0.03482, 0.1123, 0.03526, 0.112, 0.0354, 0.112, 0.03467])
me_plane_011.materials.append(mat_material_004)
me_plane_011.use_remesh_fix_poles = True
me_plane_011.use_remesh_preserve_attributes = False
me_plane_011.use_mirror_vertex_groups = False
me_plane_011.update()
me_plane_010 = bpy.data.meshes.new('Plane.010')
me_plane_010.from_pydata([(-0.2566, 0.7008, 0.2518), (-0.4366, 0.7008, 0.2518), (-0.2566, 0.9515, 0.2518), (-0.4366, 0.9515, 0.2518), (-0.2566, 0.8781, 0.07448), (-0.4366, 0.8781, 0.07448), (-0.2566, 0.7008, 0.001053), (-0.4366, 0.7008, 0.001053), (-0.2566, 0.5235, 0.07448), (-0.4366, 0.5235, 0.07448), (-0.2566, 0.4501, 0.2518), (-0.4366, 0.4501, 0.2518), (-0.2566, 0.5235, 0.429), (-0.4366, 0.5235, 0.429), (-0.2566, 0.7008, 0.5024), (-0.4366, 0.7008, 0.5024), (-0.2566, 0.8781, 0.429), (-0.4366, 0.8781, 0.429), (-0.4508, 0.7008, 0.2518), (-0.6309, 0.7008, 0.2518), (-0.4508, 0.9515, 0.2518), (-0.6309, 0.9515, 0.2518), (-0.4508, 0.8781, 0.07448), (-0.6309, 0.8781, 0.07448), (-0.4508, 0.7008, 0.001053), (-0.6309, 0.7008, 0.001053), (-0.4508, 0.5235, 0.07448), (-0.6309, 0.5235, 0.07448), (-0.4508, 0.4501, 0.2518), (-0.6309, 0.4501, 0.2518), (-0.4508, 0.5235, 0.429), (-0.6309, 0.5235, 0.429), (-0.4508, 0.7008, 0.5024), (-0.6309, 0.7008, 0.5024), (-0.4508, 0.8781, 0.429), (-0.6309, 0.8781, 0.429), (-0.6309, 0.8074, 0.1452), (-0.6309, 0.8515, 0.2518), (-0.6309, 0.7008, 0.1011), (-0.6309, 0.5943, 0.1452), (-0.6309, 0.5501, 0.2518), (-0.6309, 0.5943, 0.3583), (-0.6309, 0.7008, 0.4024), (-0.6309, 0.8074, 0.3583)], [], [(0, 4, 2), (1, 3, 5), (2, 4, 5, 3), (0, 6, 4), (1, 5, 7), (4, 6, 7, 5), (0, 8, 6), (1, 7, 9), (6, 8, 9, 7), (0, 10, 8), (1, 9, 11), (8, 10, 11, 9), (0, 12, 10), (1, 11, 13), (10, 12, 13, 11), (0, 14, 12), (1, 13, 15), (12, 14, 15, 13), (0, 16, 14), (1, 15, 17), (14, 16, 17, 15), (0, 2, 16), (1, 17, 3), (16, 2, 3, 17), (18, 22, 20), (19, 37, 36), (20, 22, 23, 21), (18, 24, 22), (19, 36, 38), (22, 24, 25, 23), (18, 26, 24), (19, 38, 39), (24, 26, 27, 25), (18, 28, 26), (19, 39, 40), (26, 28, 29, 27), (18, 30, 28), (19, 40, 41), (28, 30, 31, 29), (18, 32, 30), (19, 41, 42), (30, 32, 33, 31), (18, 34, 32), (19, 42, 43), (32, 34, 35, 33), (18, 20, 34), (19, 43, 37), (34, 20, 21, 35), (37, 21, 23, 36), (36, 23, 25, 38), (38, 25, 27, 39), (39, 27, 29, 40), (40, 29, 31, 41), (41, 31, 33, 42), (42, 33, 35, 43), (43, 35, 21, 37)])
_uv = me_plane_010.uv_layers.new(name='UVMap')
_uv.uv.foreach_set('vector', [0.1146, 0.03152, 0.1137, 0.03115, 0.1137, 0.03188, 0.1146, 0.03328, 0.115, 0.0324, 0.1143, 0.0324, 0.1264, 0.0339, 0.1264, 0.0346, 0.1271, 0.0346, 0.1271, 0.0339, 0.1146, 0.03152, 0.1143, 0.03064, 0.1137, 0.03115, 0.1146, 0.03328, 0.1143, 0.0324, 0.1137, 0.03291, 0.1261, 0.02847, 0.1261, 0.02915, 0.1268, 0.02915, 0.1268, 0.02847, 0.1146, 0.03152, 0.115, 0.03064, 0.1143, 0.03064, 0.1146, 0.03328, 0.1137, 0.03291, 0.1137, 0.03364, 0.1261, 0.02915, 0.1261, 0.02981, 0.1268, 0.02981, 0.1268, 0.02915, 0.1146, 0.03152, 0.1155, 0.03115, 0.115, 0.03064, 0.1146, 0.03328, 0.1137, 0.03364, 0.1143, 0.03416, 0.108, 0.03678, 0.108, 0.03612, 0.1073, 0.03612, 0.1073, 0.03678, 0.1146, 0.03152, 0.1155, 0.03188, 0.1155, 0.03115, 0.1146, 0.03328, 0.1143, 0.03416, 0.115, 0.03416, 0.108, 0.03612, 0.108, 0.03543, 0.1073, 0.03543, 0.1073, 0.03612, 0.1146, 0.03152, 0.115, 0.0324, 0.1155, 0.03188, 0.1146, 0.03328, 0.115, 0.03416, 0.1155, 0.03364, 0.113, 0.03592, 0.113, 0.0365, 0.1137, 0.0365, 0.1137, 0.03592, 0.1146, 0.03152, 0.1143, 0.0324, 0.115, 0.0324, 0.1146, 0.03328, 0.1155, 0.03364, 0.1155, 0.03291, 0.113, 0.0365, 0.113, 0.03722, 0.1137, 0.03722, 0.1137, 0.0365, 0.1146, 0.03152, 0.1137, 0.03188, 0.1143, 0.0324, 0.1146, 0.03328, 0.1155, 0.03291, 0.115, 0.0324, 0.1264, 0.03326, 0.1264, 0.0339, 0.1271, 0.0339, 0.1271, 0.03326, 0.1111, 0.03328, 0.1102, 0.03364, 0.1107, 0.03416, 0.2534, 0.03414, 0.2536, 0.03467, 0.2539, 0.03436, 0.1109, 0.03656, 0.1109, 0.03726, 0.1116, 0.03726, 0.1116, 0.03656, 0.1111, 0.03328, 0.1102, 0.03291, 0.1102, 0.03364, 0.2534, 0.03414, 0.2539, 0.03436, 0.2539, 0.03392, 0.1101, 0.03678, 0.1101, 0.03609, 0.1094, 0.03609, 0.1094, 0.03678, 0.1111, 0.03328, 0.1107, 0.0324, 0.1102, 0.03291, 0.2534, 0.03414, 0.2539, 0.03392, 0.2536, 0.03361, 0.1101, 0.03609, 0.1101, 0.03543, 0.1094, 0.03543, 0.1094, 0.03609, 0.1111, 0.03328, 0.1115, 0.0324, 0.1107, 0.0324, 0.2534, 0.03414, 0.2536, 0.03361, 0.2531, 0.03361, 0.1201, 0.03659, 0.1201, 0.03593, 0.1194, 0.03593, 0.1194, 0.03659, 0.1111, 0.03328, 0.112, 0.03291, 0.1115, 0.0324, 0.2534, 0.03414, 0.2531, 0.03361, 0.2528, 0.03392, 0.1201, 0.03593, 0.1201, 0.03525, 0.1194, 0.03525, 0.1194, 0.03593, 0.1111, 0.03328, 0.112, 0.03364, 0.112, 0.03291, 0.2534, 0.03414, 0.2528, 0.03392, 0.2528, 0.03436, 0.1268, 0.02847, 0.1268, 0.02905, 0.1275, 0.02905, 0.1275, 0.02847, 0.1111, 0.03328, 0.1115, 0.03416, 0.112, 0.03364, 0.2534, 0.03414, 0.2528, 0.03436, 0.2531, 0.03467, 0.1268, 0.02905, 0.1268, 0.02977, 0.1275, 0.02977, 0.1275, 0.02905, 0.1111, 0.03328, 0.1107, 0.03416, 0.1115, 0.03416, 0.2534, 0.03414, 0.2531, 0.03467, 0.2536, 0.03467, 0.1109, 0.03592, 0.1109, 0.03656, 0.1116, 0.03656, 0.1116, 0.03592, 0.125, 0.03467, 0.1251, 0.03502, 0.1257, 0.03451, 0.1253, 0.03436, 0.1253, 0.03436, 0.1257, 0.03451, 0.1257, 0.03378, 0.1253, 0.03392, 0.1253, 0.03392, 0.1257, 0.03378, 0.1251, 0.03326, 0.125, 0.03361, 0.125, 0.03361, 0.1251, 0.03326, 0.1244, 0.03326, 0.1246, 0.03361, 0.1246, 0.03361, 0.1244, 0.03326, 0.1239, 0.03378, 0.1243, 0.03392, 0.1243, 0.03392, 0.1239, 0.03378, 0.1239, 0.03451, 0.1243, 0.03436, 0.1243, 0.03436, 0.1239, 0.03451, 0.1244, 0.03502, 0.1246, 0.03467, 0.1246, 0.03467, 0.1244, 0.03502, 0.1251, 0.03502, 0.125, 0.03467])
me_plane_010.materials.append(mat_material_004)
me_plane_010.use_remesh_fix_poles = True
me_plane_010.use_remesh_preserve_attributes = False
me_plane_010.use_mirror_vertex_groups = False
me_plane_010.update()

# ---- objects
ob_stepvan_yellow = bpy.data.objects.new('StepVan_Yellow', me_plane_014)
ob_wheel_fl = bpy.data.objects.new('Wheel_FL', me_plane_013)
ob_wheel_fr = bpy.data.objects.new('Wheel_FR', me_plane_012)
ob_wheel_rl = bpy.data.objects.new('Wheel_RL', me_plane_011)
ob_wheel_rr = bpy.data.objects.new('Wheel_RR', me_plane_010)

# ---- transforms, parenting, visibility, modifiers, constraints
ob_stepvan_yellow.location = (0.0, 0.0, 0.0)
ob_stepvan_yellow.lineart.crease_threshold = 0.0
ob_wheel_fl.parent = ob_stepvan_yellow
ob_wheel_fl.location = (0.0, 0.0, 0.0)
ob_wheel_fl.lineart.crease_threshold = 0.0
ob_wheel_fr.parent = ob_stepvan_yellow
ob_wheel_fr.location = (0.0, 0.0, 0.0)
ob_wheel_fr.lineart.crease_threshold = 0.0
ob_wheel_rl.parent = ob_stepvan_yellow
ob_wheel_rl.location = (0.0, 0.0, 0.0)
ob_wheel_rl.lineart.crease_threshold = 0.0
ob_wheel_rr.parent = ob_stepvan_yellow
ob_wheel_rr.location = (0.0, 0.0, 0.0)
ob_wheel_rr.lineart.crease_threshold = 0.0

# ---- collection membership
col_collection.objects.link(ob_stepvan_yellow)
col_collection.objects.link(ob_wheel_fl)
col_collection.objects.link(ob_wheel_fr)
col_collection.objects.link(ob_wheel_rl)
col_collection.objects.link(ob_wheel_rr)

# ---- scene / render settings (as saved in the file)
scene.frame_start = 1; scene.frame_end = 250; scene.frame_set(0)
scene.render.engine = 'BLENDER_EEVEE_NEXT'
scene.cycles.use_denoising = False
scene.cycles.samples = 128
scene.cycles.sampling_pattern = 'TABULATED_SOBOL'
scene.cycles.use_adaptive_sampling = False
scene.cycles.use_light_tree = False
scene.view_settings.view_transform = 'Filmic'
bpy.context.view_layer.update()

# ---- added for rendering (the .blend has no active camera and no usable light): camera, sun
cam_auto = bpy.data.cameras.new('AutoCamera')
cam_auto.lens = 50.0
cam_auto.sensor_width = 36.0
cam_auto.clip_end = 1000.0
ob_auto_camera = bpy.data.objects.new('AutoCamera', cam_auto)
scene.collection.objects.link(ob_auto_camera)
ob_auto_camera.location = (3.81752, -4.63486, 3.83984)
ob_auto_camera.rotation_euler = (1.09748, -7.21219e-08, 0.694738)
scene.camera = ob_auto_camera
light_auto_sun = bpy.data.lights.new('AutoSun', 'SUN')
light_auto_sun.energy = 3.0
light_auto_sun.angle = 0.0523599
ob_auto_sun = bpy.data.objects.new('AutoSun', light_auto_sun)
scene.collection.objects.link(ob_auto_sun)
ob_auto_sun.rotation_euler = (0.872665, 0.174533, 0.523599)
bpy.context.view_layer.update()
